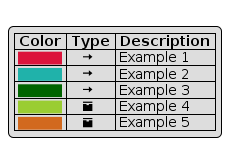

The diagram above was rendered by PlantUML. Its source (embedded in the PNG):
@startuml
legend
    |= Color |= Type |= Description |
    | <size:11><back:#Crimson>           </back></size>|    <&arrow-right> | Example 1 |
    | <size:11><back:#LightSeaGreen>           </back></size>|    <&arrow-right> | Example 2 |
    | <size:11><back:#DarkGreen>           </back></size>|    <&arrow-right> | Example 3 |
    | <size:11><back:#YellowGreen>           </back></size>|    <&box> | Example 4 |
    | <size:11><back:#Chocolate>           </back></size>|    <&box> | Example 5 |
endlegend
@enduml